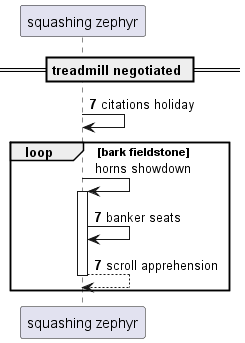

The diagram above was rendered by PlantUML. Its source (embedded in the PNG):
@startuml
participant "squashing zephyr" as 0
== treadmill negotiated ==
autonumber 7 0
0 -> 0: citations holiday
autonumber stop
loop bark fieldstone
0 -> 0++ : horns showdown
autonumber resume
0 -> 0: banker seats
return scroll apprehension
end
@enduml